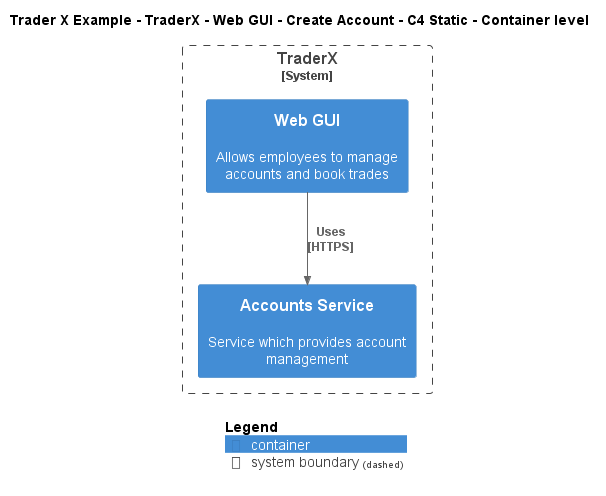

The diagram above was rendered by PlantUML. Its source (embedded in the PNG):
@startuml
!include ..\..\..\..\..\..\..\.c4s\C4_Container.puml

AddElementTag("c4interflow:lifecycle:new", $bgColor=green, $fontColor=#ffffff, $borderColor=green, $shadowing="False")
AddElementTag("c4interflow:lifecycle:changed", $bgColor=orange, $fontColor=#ffffff, $borderColor=orange, $shadowing="False")
AddElementTag("c4interflow:lifecycle:removed", $bgColor=red, $fontColor=#ffffff, $borderColor=red, $shadowing="False")

AddRelTag("c4interflow:lifecycle:new", $textColor=green, $lineColor=green)
AddRelTag("c4interflow:lifecycle:changed", $textColor=orange, $lineColor=orange)
AddRelTag("c4interflow:lifecycle:removed", $textColor=red, $lineColor=red)

SHOW_PERSON_PORTRAIT()
LAYOUT_TOP_DOWN()

skinparam linetype polyline

title Trader X Example - TraderX - Web GUI - Create Account - C4 Static - Container level


System_Boundary(TraderXExample.SoftwareSystems.TraderX, "TraderX") {
    Container(TraderXExample.SoftwareSystems.TraderX.Containers.WebGUI, "Web GUI", "", "Allows employees to manage accounts and book trades")
    Container(TraderXExample.SoftwareSystems.TraderX.Containers.AccountsService, "Accounts Service", "", "Service which provides account management")
}

Rel(TraderXExample.SoftwareSystems.TraderX.Containers.WebGUI, TraderXExample.SoftwareSystems.TraderX.Containers.AccountsService, "Uses\n[HTTPS]", $tags='protocol:https')


SHOW_LEGEND()
@enduml